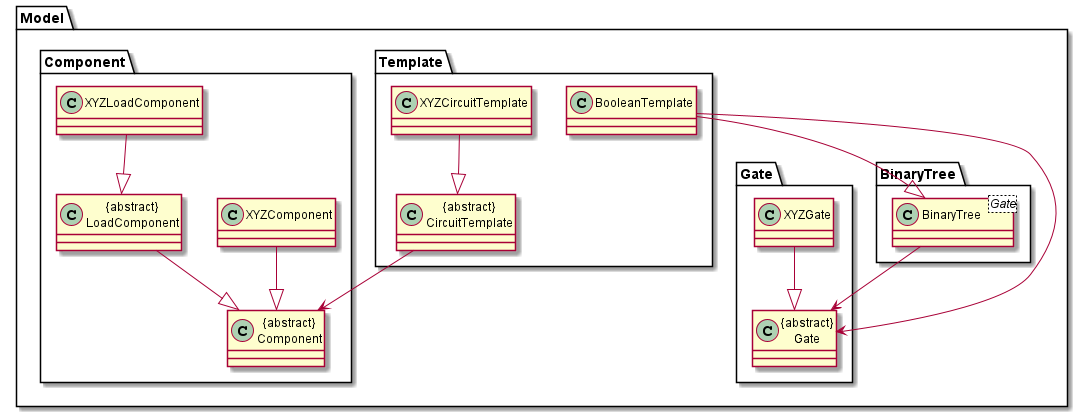

The diagram above was rendered by PlantUML. Its source (embedded in the PNG):
@startuml

package Model {
package Template {
    Class XYZCircuitTemplate
    Class "{abstract}\nCircuitTemplate" as CircuitTemplate
    Class BooleanTemplate
}

package Component {

    Class XYZComponent
    Class XYZLoadComponent
    Class "{abstract}\nComponent" as Component
    Class "{abstract}\nLoadComponent" as LoadComponent

}

package Gate {
    Class XYZGate
    Class "{abstract}\nGate" as Gate
}

package BinaryTree {
    Class BinaryTree<Gate>
}
}

XYZCircuitTemplate --|> CircuitTemplate

CircuitTemplate --> Component
LoadComponent --|> Component
XYZComponent --|> Component
XYZLoadComponent --|> LoadComponent

BooleanTemplate --|> BinaryTree
BooleanTemplate --> Gate
BinaryTree --> Gate

XYZGate --|> Gate

@enduml